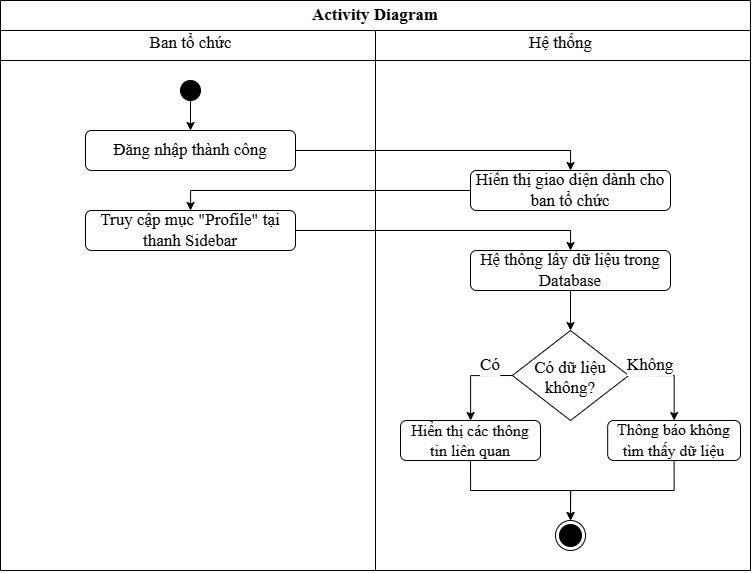

The diagram above was exported from draw.io. Its source (the exported page's mxGraphModel, read from the mxfile embedded in the PNG):
<mxGraphModel dx="2001" dy="884" grid="1" gridSize="10" guides="1" tooltips="1" connect="1" arrows="1" fold="1" page="1" pageScale="1" pageWidth="850" pageHeight="1100" math="0" shadow="0" adaptiveColors="none">
  <root>
    <mxCell id="YtcURGVpUphI5M1IdXtx-0" />
    <mxCell id="YtcURGVpUphI5M1IdXtx-1" parent="YtcURGVpUphI5M1IdXtx-0" />
    <mxCell id="YtcURGVpUphI5M1IdXtx-2" parent="YtcURGVpUphI5M1IdXtx-1" style="swimlane;whiteSpace=wrap;html=1;startSize=30;fontFamily=Times New Roman;fontSize=17;" value="Activity Diagram" vertex="1">
      <mxGeometry height="570" width="750" x="-380" y="310" as="geometry" />
    </mxCell>
    <mxCell id="YtcURGVpUphI5M1IdXtx-3" edge="1" parent="YtcURGVpUphI5M1IdXtx-2" style="endArrow=none;html=1;fontFamily=Times New Roman;fontSize=17;" value="">
      <mxGeometry height="50" relative="1" width="50" as="geometry">
        <mxPoint y="60" as="sourcePoint" />
        <mxPoint x="750" y="60" as="targetPoint" />
      </mxGeometry>
    </mxCell>
    <mxCell id="YtcURGVpUphI5M1IdXtx-4" edge="1" parent="YtcURGVpUphI5M1IdXtx-2" source="YtcURGVpUphI5M1IdXtx-5" style="edgeStyle=orthogonalEdgeStyle;orthogonalLoop=1;jettySize=auto;html=1;exitX=0.5;exitY=1;exitDx=0;exitDy=0;entryX=0.5;entryY=0;entryDx=0;entryDy=0;fontFamily=Times New Roman;fontSize=17;" target="YtcURGVpUphI5M1IdXtx-9">
      <mxGeometry relative="1" as="geometry">
        <mxPoint x="169.86" y="100" as="sourcePoint" />
        <mxPoint x="169.86" y="140" as="targetPoint" />
      </mxGeometry>
    </mxCell>
    <mxCell id="YtcURGVpUphI5M1IdXtx-5" parent="YtcURGVpUphI5M1IdXtx-2" style="ellipse;fillColor=strokeColor;html=1;fontFamily=Times New Roman;fontSize=17;" value="" vertex="1">
      <mxGeometry height="20" width="20" x="180" y="80" as="geometry" />
    </mxCell>
    <mxCell id="YtcURGVpUphI5M1IdXtx-6" parent="YtcURGVpUphI5M1IdXtx-2" style="text;html=1;align=center;verticalAlign=middle;resizable=0;points=[];autosize=1;strokeColor=none;fillColor=none;fontFamily=Times New Roman;fontSize=17;fontColor=default;labelBackgroundColor=default;" value="Ban tổ chức" vertex="1">
      <mxGeometry height="30" width="110" x="135" y="28" as="geometry" />
    </mxCell>
    <mxCell id="YtcURGVpUphI5M1IdXtx-7" parent="YtcURGVpUphI5M1IdXtx-2" style="text;html=1;align=center;verticalAlign=middle;resizable=0;points=[];autosize=1;strokeColor=none;fillColor=none;fontFamily=Times New Roman;fontSize=17;fontColor=default;labelBackgroundColor=default;" value="Hệ thống" vertex="1">
      <mxGeometry height="30" width="90" x="515.0000000000001" y="28" as="geometry" />
    </mxCell>
    <mxCell id="YtcURGVpUphI5M1IdXtx-8" edge="1" parent="YtcURGVpUphI5M1IdXtx-2" source="YtcURGVpUphI5M1IdXtx-9" style="edgeStyle=orthogonalEdgeStyle;shape=connector;rounded=0;hachureGap=4;orthogonalLoop=1;jettySize=auto;html=1;exitX=1;exitY=0.5;exitDx=0;exitDy=0;entryX=0.5;entryY=0;entryDx=0;entryDy=0;strokeColor=default;align=center;verticalAlign=middle;fontFamily=Architects Daughter;fontSource=https%3A%2F%2Ffonts.googleapis.com%2Fcss%3Ffamily%3DArchitects%2BDaughter;fontSize=11;fontColor=default;labelBackgroundColor=default;endArrow=classic;" target="YtcURGVpUphI5M1IdXtx-21">
      <mxGeometry relative="1" as="geometry" />
    </mxCell>
    <mxCell id="YtcURGVpUphI5M1IdXtx-9" parent="YtcURGVpUphI5M1IdXtx-2" style="rounded=1;whiteSpace=wrap;html=1;fontFamily=Times New Roman;fontSize=17;" value="Đăng nhập thành công" vertex="1">
      <mxGeometry height="40" width="210" x="85" y="130" as="geometry" />
    </mxCell>
    <mxCell id="YtcURGVpUphI5M1IdXtx-10" edge="1" parent="YtcURGVpUphI5M1IdXtx-2" source="YtcURGVpUphI5M1IdXtx-11" style="edgeStyle=orthogonalEdgeStyle;shape=connector;rounded=0;hachureGap=4;orthogonalLoop=1;jettySize=auto;html=1;exitX=0.5;exitY=1;exitDx=0;exitDy=0;entryX=0.5;entryY=0;entryDx=0;entryDy=0;strokeColor=default;align=center;verticalAlign=middle;fontFamily=Architects Daughter;fontSource=https%3A%2F%2Ffonts.googleapis.com%2Fcss%3Ffamily%3DArchitects%2BDaughter;fontSize=11;fontColor=default;labelBackgroundColor=default;endArrow=classic;" target="YtcURGVpUphI5M1IdXtx-14">
      <mxGeometry relative="1" as="geometry" />
    </mxCell>
    <mxCell id="YtcURGVpUphI5M1IdXtx-11" parent="YtcURGVpUphI5M1IdXtx-2" style="rounded=1;whiteSpace=wrap;html=1;fontFamily=Times New Roman;fontSize=17;" value="Hệ thống lấy dữ liệu trong Database" vertex="1">
      <mxGeometry height="40" width="200" x="470.01" y="250" as="geometry" />
    </mxCell>
    <mxCell id="YtcURGVpUphI5M1IdXtx-12" edge="1" parent="YtcURGVpUphI5M1IdXtx-2" source="YtcURGVpUphI5M1IdXtx-14" style="edgeStyle=orthogonalEdgeStyle;shape=connector;curved=0;rounded=0;hachureGap=4;orthogonalLoop=1;jettySize=auto;html=1;exitX=0;exitY=0.5;exitDx=0;exitDy=0;strokeColor=default;align=center;verticalAlign=middle;fontFamily=Times New Roman;fontSize=17;fontColor=default;labelBackgroundColor=default;endArrow=classic;" target="YtcURGVpUphI5M1IdXtx-17">
      <mxGeometry relative="1" as="geometry" />
    </mxCell>
    <mxCell id="YtcURGVpUphI5M1IdXtx-13" edge="1" parent="YtcURGVpUphI5M1IdXtx-2" source="YtcURGVpUphI5M1IdXtx-14" style="edgeStyle=orthogonalEdgeStyle;shape=connector;curved=0;rounded=0;hachureGap=4;orthogonalLoop=1;jettySize=auto;html=1;exitX=1;exitY=0.5;exitDx=0;exitDy=0;strokeColor=default;align=center;verticalAlign=middle;fontFamily=Times New Roman;fontSize=17;fontColor=default;labelBackgroundColor=default;endArrow=classic;" target="YtcURGVpUphI5M1IdXtx-15">
      <mxGeometry relative="1" as="geometry" />
    </mxCell>
    <mxCell id="YtcURGVpUphI5M1IdXtx-14" parent="YtcURGVpUphI5M1IdXtx-2" style="rhombus;fontFamily=Times New Roman;fontSize=17;" value="Có dữ liệu&#10;không?" vertex="1">
      <mxGeometry height="90" width="116.25" x="511.89" y="330" as="geometry" />
    </mxCell>
    <mxCell id="YtcURGVpUphI5M1IdXtx-15" parent="YtcURGVpUphI5M1IdXtx-2" style="rounded=1;whiteSpace=wrap;html=1;fontFamily=Times New Roman;fontSize=17;" value="&lt;font style=&quot;font-size: 16px;&quot;&gt;Thông báo không tìm thấy dữ liệu&lt;/font&gt;" vertex="1">
      <mxGeometry height="40" width="132.83" x="607.18" y="420" as="geometry" />
    </mxCell>
    <mxCell id="YtcURGVpUphI5M1IdXtx-16" edge="1" parent="YtcURGVpUphI5M1IdXtx-2" source="YtcURGVpUphI5M1IdXtx-17" style="edgeStyle=orthogonalEdgeStyle;shape=connector;rounded=0;hachureGap=4;orthogonalLoop=1;jettySize=auto;html=1;exitX=0.5;exitY=1;exitDx=0;exitDy=0;entryX=0.5;entryY=0;entryDx=0;entryDy=0;strokeColor=default;align=center;verticalAlign=middle;fontFamily=Architects Daughter;fontSource=https%3A%2F%2Ffonts.googleapis.com%2Fcss%3Ffamily%3DArchitects%2BDaughter;fontSize=11;fontColor=default;labelBackgroundColor=default;endArrow=classic;" target="YtcURGVpUphI5M1IdXtx-25">
      <mxGeometry relative="1" as="geometry" />
    </mxCell>
    <mxCell id="YtcURGVpUphI5M1IdXtx-17" parent="YtcURGVpUphI5M1IdXtx-2" style="rounded=1;whiteSpace=wrap;html=1;fontFamily=Times New Roman;fontSize=16;" value="Hiển thị các thông tin liên quan" vertex="1">
      <mxGeometry height="40" width="140" x="400.01" y="420" as="geometry" />
    </mxCell>
    <mxCell id="YtcURGVpUphI5M1IdXtx-18" parent="YtcURGVpUphI5M1IdXtx-2" style="text;html=1;align=center;verticalAlign=middle;whiteSpace=wrap;rounded=0;fontFamily=Times New Roman;fontSize=17;fontColor=default;labelBackgroundColor=default;" value="Không" vertex="1">
      <mxGeometry height="10" width="30" x="635.0099999999999" y="360" as="geometry" />
    </mxCell>
    <mxCell id="YtcURGVpUphI5M1IdXtx-19" parent="YtcURGVpUphI5M1IdXtx-2" style="text;html=1;align=center;verticalAlign=middle;whiteSpace=wrap;rounded=0;fontFamily=Times New Roman;fontSize=17;fontColor=default;labelBackgroundColor=default;" value="Có" vertex="1">
      <mxGeometry height="10" width="20" x="480.01" y="360" as="geometry" />
    </mxCell>
    <mxCell id="YtcURGVpUphI5M1IdXtx-20" edge="1" parent="YtcURGVpUphI5M1IdXtx-2" source="YtcURGVpUphI5M1IdXtx-21" style="edgeStyle=orthogonalEdgeStyle;shape=connector;rounded=0;hachureGap=4;orthogonalLoop=1;jettySize=auto;html=1;exitX=0;exitY=0.5;exitDx=0;exitDy=0;entryX=0.5;entryY=0;entryDx=0;entryDy=0;strokeColor=default;align=center;verticalAlign=middle;fontFamily=Architects Daughter;fontSource=https%3A%2F%2Ffonts.googleapis.com%2Fcss%3Ffamily%3DArchitects%2BDaughter;fontSize=11;fontColor=default;labelBackgroundColor=default;endArrow=classic;" target="YtcURGVpUphI5M1IdXtx-23">
      <mxGeometry relative="1" as="geometry" />
    </mxCell>
    <mxCell id="YtcURGVpUphI5M1IdXtx-21" parent="YtcURGVpUphI5M1IdXtx-2" style="rounded=1;whiteSpace=wrap;html=1;fontFamily=Times New Roman;fontSize=17;" value="Hiển thị giao diện dành cho ban tổ chức" vertex="1">
      <mxGeometry height="40" width="200" x="470.01" y="170" as="geometry" />
    </mxCell>
    <mxCell id="YtcURGVpUphI5M1IdXtx-22" edge="1" parent="YtcURGVpUphI5M1IdXtx-2" source="YtcURGVpUphI5M1IdXtx-23" style="edgeStyle=orthogonalEdgeStyle;shape=connector;rounded=0;hachureGap=4;orthogonalLoop=1;jettySize=auto;html=1;exitX=1;exitY=0.5;exitDx=0;exitDy=0;entryX=0.5;entryY=0;entryDx=0;entryDy=0;strokeColor=default;align=center;verticalAlign=middle;fontFamily=Architects Daughter;fontSource=https%3A%2F%2Ffonts.googleapis.com%2Fcss%3Ffamily%3DArchitects%2BDaughter;fontSize=11;fontColor=default;labelBackgroundColor=default;endArrow=classic;" target="YtcURGVpUphI5M1IdXtx-11">
      <mxGeometry relative="1" as="geometry" />
    </mxCell>
    <mxCell id="YtcURGVpUphI5M1IdXtx-23" parent="YtcURGVpUphI5M1IdXtx-2" style="rounded=1;whiteSpace=wrap;html=1;fontFamily=Times New Roman;fontSize=17;" value="Truy cập mục &quot;Profile&lt;span style=&quot;background-color: transparent; color: light-dark(rgb(0, 0, 0), rgb(255, 255, 255));&quot;&gt;&quot;&amp;nbsp;&lt;/span&gt;&lt;span style=&quot;background-color: transparent; color: light-dark(rgb(0, 0, 0), rgb(255, 255, 255));&quot;&gt;tại thanh Sidebar&lt;/span&gt;" vertex="1">
      <mxGeometry height="40" width="210" x="85" y="210" as="geometry" />
    </mxCell>
    <mxCell id="YtcURGVpUphI5M1IdXtx-24" edge="1" parent="YtcURGVpUphI5M1IdXtx-2" source="YtcURGVpUphI5M1IdXtx-15" style="edgeStyle=orthogonalEdgeStyle;shape=connector;rounded=0;hachureGap=4;orthogonalLoop=1;jettySize=auto;html=1;exitX=0.5;exitY=1;exitDx=0;exitDy=0;strokeColor=default;align=center;verticalAlign=middle;fontFamily=Architects Daughter;fontSource=https%3A%2F%2Ffonts.googleapis.com%2Fcss%3Ffamily%3DArchitects%2BDaughter;fontSize=11;fontColor=default;labelBackgroundColor=default;endArrow=classic;" target="YtcURGVpUphI5M1IdXtx-25" value="">
      <mxGeometry relative="1" as="geometry">
        <mxPoint x="294" y="770" as="sourcePoint" />
        <mxPoint x="190" y="920" as="targetPoint" />
      </mxGeometry>
    </mxCell>
    <mxCell id="YtcURGVpUphI5M1IdXtx-25" parent="YtcURGVpUphI5M1IdXtx-2" style="ellipse;html=1;shape=endState;fillColor=strokeColor;hachureGap=4;fontFamily=Times New Roman;fontSize=17;fontColor=default;labelBackgroundColor=default;" value="" vertex="1">
      <mxGeometry height="30" width="30" x="555.01" y="520" as="geometry" />
    </mxCell>
    <mxCell id="YtcURGVpUphI5M1IdXtx-26" edge="1" parent="YtcURGVpUphI5M1IdXtx-1" style="endArrow=none;html=1;rounded=0;align=center;verticalAlign=top;endFill=0;labelBackgroundColor=none;endSize=6;entryX=0.5;entryY=1;entryDx=0;entryDy=0;fontFamily=Times New Roman;fontSize=17;" target="YtcURGVpUphI5M1IdXtx-2" value="">
      <mxGeometry relative="1" as="geometry">
        <mxPoint x="-5" y="340" as="sourcePoint" />
      </mxGeometry>
    </mxCell>
  </root>
</mxGraphModel>